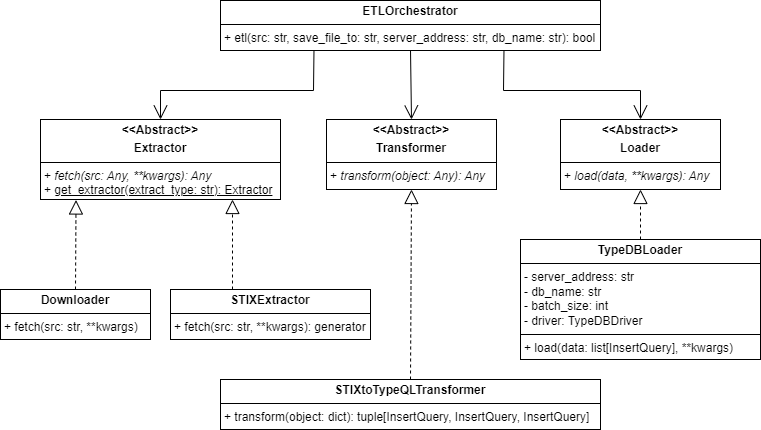

The diagram above was exported from draw.io. Its source (the exported page's mxGraphModel, read from the mxfile embedded in the PNG):
<mxGraphModel dx="1877" dy="1790" grid="1" gridSize="10" guides="1" tooltips="1" connect="1" arrows="1" fold="1" page="1" pageScale="1" pageWidth="827" pageHeight="1169" math="0" shadow="0">
  <root>
    <mxCell id="0" />
    <mxCell id="1" parent="0" />
    <mxCell id="Ms7uStws5K5mLsgzz18M-6" value="&lt;p style=&quot;margin:0px;margin-top:4px;text-align:center;&quot;&gt;&lt;b&gt;STIXtoTypeQLTransformer&lt;/b&gt;&lt;/p&gt;&lt;hr size=&quot;1&quot; style=&quot;border-style:solid;&quot;&gt;&lt;p style=&quot;margin:0px;margin-left:4px;&quot;&gt;&lt;span style=&quot;background-color: initial;&quot;&gt;+ transform(object: dict): tuple[InsertQuery, InsertQuery, InsertQuery]&lt;/span&gt;&lt;br&gt;&lt;/p&gt;" style="verticalAlign=top;align=left;overflow=fill;html=1;whiteSpace=wrap;" parent="1" vertex="1">
      <mxGeometry x="-580" y="-771" width="380" height="50" as="geometry" />
    </mxCell>
    <mxCell id="Ms7uStws5K5mLsgzz18M-7" value="&lt;p style=&quot;margin:0px;margin-top:4px;text-align:center;&quot;&gt;&lt;b&gt;&amp;lt;&amp;lt;&lt;/b&gt;&lt;b&gt;Abstract&lt;/b&gt;&lt;b&gt;&amp;gt;&amp;gt;&lt;/b&gt;&lt;/p&gt;&lt;p style=&quot;margin:0px;margin-top:4px;text-align:center;&quot;&gt;&lt;b&gt;Transformer&lt;/b&gt;&lt;/p&gt;&lt;hr size=&quot;1&quot; style=&quot;border-style:solid;&quot;&gt;&lt;p style=&quot;margin:0px;margin-left:4px;&quot;&gt;+ &lt;i&gt;transform(object: Any): Any&lt;/i&gt;&lt;/p&gt;" style="verticalAlign=top;align=left;overflow=fill;html=1;whiteSpace=wrap;" parent="1" vertex="1">
      <mxGeometry x="-473.99999999999994" y="-1031" width="170" height="70" as="geometry" />
    </mxCell>
    <mxCell id="Ms7uStws5K5mLsgzz18M-8" value="" style="endArrow=block;dashed=1;endFill=0;endSize=12;html=1;rounded=0;entryX=0.5;entryY=1;entryDx=0;entryDy=0;exitX=0.5;exitY=0;exitDx=0;exitDy=0;" parent="1" source="Ms7uStws5K5mLsgzz18M-6" target="Ms7uStws5K5mLsgzz18M-7" edge="1">
      <mxGeometry width="160" relative="1" as="geometry">
        <mxPoint x="-372" y="189" as="sourcePoint" />
        <mxPoint x="-212" y="189" as="targetPoint" />
      </mxGeometry>
    </mxCell>
    <mxCell id="Ms7uStws5K5mLsgzz18M-57" value="&lt;p style=&quot;margin:0px;margin-top:4px;text-align:center;&quot;&gt;&lt;b&gt;ETLOrchestrator&lt;/b&gt;&lt;/p&gt;&lt;hr size=&quot;1&quot; style=&quot;border-style:solid;&quot;&gt;&lt;p style=&quot;margin:0px;margin-left:4px;&quot;&gt;&lt;/p&gt;&lt;p style=&quot;margin:0px;margin-left:4px;&quot;&gt;+ etl(src: str, save_file_to: str, server_address: str, db_name: str): bool&lt;/p&gt;" style="verticalAlign=top;align=left;overflow=fill;html=1;whiteSpace=wrap;" parent="1" vertex="1">
      <mxGeometry x="-580" y="-1150" width="380" height="50" as="geometry" />
    </mxCell>
    <mxCell id="Ms7uStws5K5mLsgzz18M-58" value="&lt;p style=&quot;margin:0px;margin-top:4px;text-align:center;&quot;&gt;&lt;b&gt;&amp;lt;&amp;lt;&lt;/b&gt;&lt;b&gt;Abstract&lt;/b&gt;&lt;b&gt;&amp;gt;&amp;gt;&lt;/b&gt;&lt;/p&gt;&lt;p style=&quot;margin:0px;margin-top:4px;text-align:center;&quot;&gt;&lt;b&gt;Loader&lt;/b&gt;&lt;/p&gt;&lt;hr size=&quot;1&quot; style=&quot;border-style:solid;&quot;&gt;&lt;p style=&quot;margin:0px;margin-left:4px;&quot;&gt;&lt;/p&gt;&lt;p style=&quot;margin:0px;margin-left:4px;&quot;&gt;+ &lt;i&gt;load(data, **kwargs): Any&lt;/i&gt;&lt;/p&gt;" style="verticalAlign=top;align=left;overflow=fill;html=1;whiteSpace=wrap;" parent="1" vertex="1">
      <mxGeometry x="-240" y="-1031" width="160" height="70" as="geometry" />
    </mxCell>
    <mxCell id="Ms7uStws5K5mLsgzz18M-59" value="&lt;p style=&quot;margin:0px;margin-top:4px;text-align:center;&quot;&gt;&lt;b&gt;TypeDBLoader&lt;/b&gt;&lt;/p&gt;&lt;hr size=&quot;1&quot; style=&quot;border-style:solid;&quot;&gt;&lt;p style=&quot;margin:0px;margin-left:4px;&quot;&gt;- server_address: str&lt;/p&gt;&lt;p style=&quot;margin:0px;margin-left:4px;&quot;&gt;- db_name: str&lt;/p&gt;&lt;p style=&quot;margin:0px;margin-left:4px;&quot;&gt;- batch_size: int&lt;/p&gt;&lt;p style=&quot;margin:0px;margin-left:4px;&quot;&gt;- driver: TypeDBDriver&lt;/p&gt;&lt;hr size=&quot;1&quot; style=&quot;border-style:solid;&quot;&gt;&lt;p style=&quot;margin:0px;margin-left:4px;&quot;&gt;+ load(data: list[InsertQuery], **kwargs)&lt;/p&gt;" style="verticalAlign=top;align=left;overflow=fill;html=1;whiteSpace=wrap;" parent="1" vertex="1">
      <mxGeometry x="-280" y="-911" width="240" height="120" as="geometry" />
    </mxCell>
    <mxCell id="Ms7uStws5K5mLsgzz18M-60" value="&lt;p style=&quot;margin:0px;margin-top:4px;text-align:center;&quot;&gt;&lt;b&gt;&amp;lt;&amp;lt;Abstract&amp;gt;&amp;gt;&lt;/b&gt;&lt;/p&gt;&lt;p style=&quot;margin:0px;margin-top:4px;text-align:center;&quot;&gt;&lt;b&gt;Extractor&lt;/b&gt;&lt;/p&gt;&lt;hr size=&quot;1&quot; style=&quot;border-style:solid;&quot;&gt;&lt;p style=&quot;margin:0px;margin-left:4px;&quot;&gt;&lt;/p&gt;&lt;p style=&quot;margin:0px;margin-left:4px;&quot;&gt;+ &lt;i&gt;fetch(src: Any, **kwargs): Any&lt;/i&gt;&lt;/p&gt;&lt;p style=&quot;margin:0px;margin-left:4px;&quot;&gt;+ &lt;u&gt;get_extractor(extract_type: str): Extractor&lt;/u&gt;&lt;/p&gt;" style="verticalAlign=top;align=left;overflow=fill;html=1;whiteSpace=wrap;" parent="1" vertex="1">
      <mxGeometry x="-760" y="-1031" width="240" height="80" as="geometry" />
    </mxCell>
    <mxCell id="Ms7uStws5K5mLsgzz18M-61" value="&lt;p style=&quot;margin:0px;margin-top:4px;text-align:center;&quot;&gt;&lt;b&gt;Downloader&lt;/b&gt;&lt;/p&gt;&lt;hr size=&quot;1&quot; style=&quot;border-style:solid;&quot;&gt;&lt;p style=&quot;margin:0px;margin-left:4px;&quot;&gt;&lt;/p&gt;&lt;p style=&quot;margin:0px;margin-left:4px;&quot;&gt;+ fetch(src: str, **kwargs)&lt;/p&gt;" style="verticalAlign=top;align=left;overflow=fill;html=1;whiteSpace=wrap;" parent="1" vertex="1">
      <mxGeometry x="-800" y="-861" width="150" height="50" as="geometry" />
    </mxCell>
    <mxCell id="Ms7uStws5K5mLsgzz18M-62" value="&lt;p style=&quot;margin:0px;margin-top:4px;text-align:center;&quot;&gt;&lt;b&gt;STIXExtractor&lt;/b&gt;&lt;/p&gt;&lt;hr size=&quot;1&quot; style=&quot;border-style:solid;&quot;&gt;&lt;p style=&quot;margin:0px;margin-left:4px;&quot;&gt;&lt;/p&gt;&lt;p style=&quot;margin:0px;margin-left:4px;&quot;&gt;+ fetch(src: str, **kwargs): generator&lt;/p&gt;&lt;p style=&quot;margin:0px;margin-left:4px;&quot;&gt;&lt;span style=&quot;background-color: initial;&quot;&gt;&amp;nbsp;&lt;/span&gt;&lt;br&gt;&lt;/p&gt;" style="verticalAlign=top;align=left;overflow=fill;html=1;whiteSpace=wrap;" parent="1" vertex="1">
      <mxGeometry x="-630" y="-861" width="200" height="50" as="geometry" />
    </mxCell>
    <mxCell id="Ms7uStws5K5mLsgzz18M-63" value="" style="endArrow=block;dashed=1;endFill=0;endSize=12;html=1;rounded=0;exitX=0.5;exitY=0;exitDx=0;exitDy=0;entryX=0.148;entryY=1.006;entryDx=0;entryDy=0;entryPerimeter=0;" parent="1" source="Ms7uStws5K5mLsgzz18M-61" target="Ms7uStws5K5mLsgzz18M-60" edge="1">
      <mxGeometry width="160" relative="1" as="geometry">
        <mxPoint x="-692" y="-281" as="sourcePoint" />
        <mxPoint x="-690" y="-911" as="targetPoint" />
        <Array as="points" />
      </mxGeometry>
    </mxCell>
    <mxCell id="Ms7uStws5K5mLsgzz18M-64" value="" style="endArrow=block;dashed=1;endFill=0;endSize=12;html=1;rounded=0;exitX=0.5;exitY=0;exitDx=0;exitDy=0;" parent="1" edge="1">
      <mxGeometry width="160" relative="1" as="geometry">
        <mxPoint x="-568" y="-861" as="sourcePoint" />
        <mxPoint x="-568" y="-951" as="targetPoint" />
        <Array as="points" />
      </mxGeometry>
    </mxCell>
    <mxCell id="Ms7uStws5K5mLsgzz18M-65" value="" style="endArrow=block;dashed=1;endFill=0;endSize=12;html=1;rounded=0;entryX=0.5;entryY=1;entryDx=0;entryDy=0;exitX=0.5;exitY=0;exitDx=0;exitDy=0;" parent="1" source="Ms7uStws5K5mLsgzz18M-59" target="Ms7uStws5K5mLsgzz18M-58" edge="1">
      <mxGeometry width="160" relative="1" as="geometry">
        <mxPoint x="-72" y="-341" as="sourcePoint" />
        <mxPoint x="88" y="-341" as="targetPoint" />
      </mxGeometry>
    </mxCell>
    <mxCell id="Ms7uStws5K5mLsgzz18M-66" value="" style="endArrow=open;endFill=1;endSize=12;html=1;rounded=0;entryX=0.5;entryY=0;entryDx=0;entryDy=0;exitX=0.746;exitY=1;exitDx=0;exitDy=0;exitPerimeter=0;" parent="1" source="Ms7uStws5K5mLsgzz18M-57" target="Ms7uStws5K5mLsgzz18M-58" edge="1">
      <mxGeometry width="160" relative="1" as="geometry">
        <mxPoint x="28" y="-1070" as="sourcePoint" />
        <mxPoint x="-232" y="-260" as="targetPoint" />
        <Array as="points">
          <mxPoint x="-297" y="-1060" />
          <mxPoint x="-160" y="-1060" />
        </Array>
      </mxGeometry>
    </mxCell>
    <mxCell id="Ms7uStws5K5mLsgzz18M-67" value="" style="endArrow=open;endFill=1;endSize=12;html=1;rounded=0;entryX=0.5;entryY=0;entryDx=0;entryDy=0;exitX=0.5;exitY=1;exitDx=0;exitDy=0;" parent="1" source="Ms7uStws5K5mLsgzz18M-57" target="Ms7uStws5K5mLsgzz18M-7" edge="1">
      <mxGeometry width="160" relative="1" as="geometry">
        <mxPoint x="-392" y="-260" as="sourcePoint" />
        <mxPoint x="-232" y="-260" as="targetPoint" />
      </mxGeometry>
    </mxCell>
    <mxCell id="Ms7uStws5K5mLsgzz18M-68" value="" style="endArrow=open;endFill=1;endSize=12;html=1;rounded=0;entryX=0.5;entryY=0;entryDx=0;entryDy=0;exitX=0.246;exitY=1.003;exitDx=0;exitDy=0;exitPerimeter=0;" parent="1" source="Ms7uStws5K5mLsgzz18M-57" target="Ms7uStws5K5mLsgzz18M-60" edge="1">
      <mxGeometry width="160" relative="1" as="geometry">
        <mxPoint x="-192" y="-1090" as="sourcePoint" />
        <mxPoint x="-232" y="-260" as="targetPoint" />
        <Array as="points">
          <mxPoint x="-487" y="-1060" />
          <mxPoint x="-640" y="-1060" />
        </Array>
      </mxGeometry>
    </mxCell>
  </root>
</mxGraphModel>